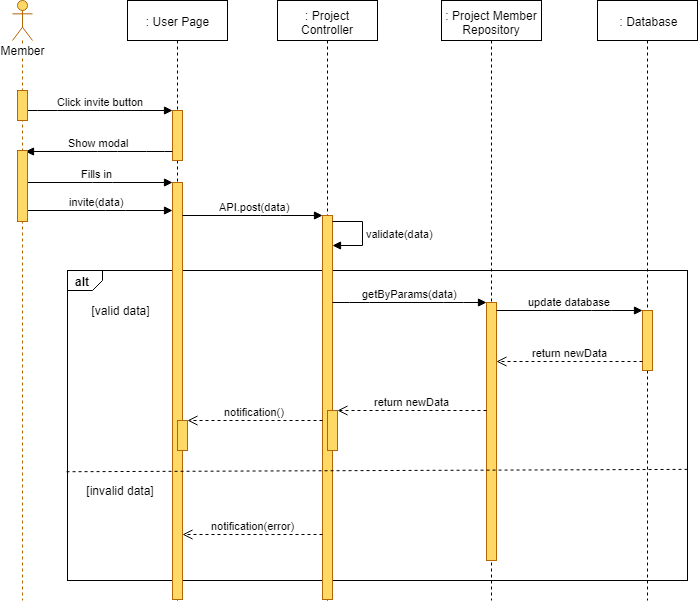

The diagram above was exported from draw.io. Its source (the exported page's mxGraphModel, read from the mxfile embedded in the PNG):
<mxGraphModel dx="1220" dy="679" grid="0" gridSize="10" guides="1" tooltips="1" connect="1" arrows="1" fold="1" page="1" pageScale="1" pageWidth="827" pageHeight="1169" math="0" shadow="0">
  <root>
    <mxCell id="P_IdbA5CVZcfprYYFuSC-0" />
    <mxCell id="P_IdbA5CVZcfprYYFuSC-1" parent="P_IdbA5CVZcfprYYFuSC-0" />
    <mxCell id="P_IdbA5CVZcfprYYFuSC-2" value="alt" style="strokeColor=inherit;fillColor=inherit;gradientColor=inherit;html=1;shape=mxgraph.sysml.package;labelX=35;fontStyle=1;align=left;verticalAlign=top;spacingLeft=5;spacingTop=-3;" parent="P_IdbA5CVZcfprYYFuSC-1" vertex="1">
      <mxGeometry x="140" y="310" width="620" height="310" as="geometry" />
    </mxCell>
    <mxCell id="P_IdbA5CVZcfprYYFuSC-3" value=": User Page" style="shape=umlLifeline;perimeter=lifelinePerimeter;whiteSpace=wrap;html=1;container=1;collapsible=0;recursiveResize=0;outlineConnect=0;" parent="P_IdbA5CVZcfprYYFuSC-1" vertex="1">
      <mxGeometry x="200" y="40" width="100" height="600" as="geometry" />
    </mxCell>
    <mxCell id="P_IdbA5CVZcfprYYFuSC-4" value="" style="html=1;points=[];perimeter=orthogonalPerimeter;fillColor=#FFD966;strokeColor=#b46504;" parent="P_IdbA5CVZcfprYYFuSC-3" vertex="1">
      <mxGeometry x="45" y="110" width="10" height="50" as="geometry" />
    </mxCell>
    <mxCell id="P_IdbA5CVZcfprYYFuSC-5" value="" style="html=1;points=[];perimeter=orthogonalPerimeter;fillColor=#FFD966;strokeColor=#B46504;" parent="P_IdbA5CVZcfprYYFuSC-3" vertex="1">
      <mxGeometry x="45" y="430" width="10" height="20" as="geometry" />
    </mxCell>
    <mxCell id="P_IdbA5CVZcfprYYFuSC-6" value="" style="html=1;points=[];perimeter=orthogonalPerimeter;fillColor=#FFD966;strokeColor=#B46504;" parent="P_IdbA5CVZcfprYYFuSC-3" vertex="1">
      <mxGeometry x="45" y="534" width="10" height="20" as="geometry" />
    </mxCell>
    <mxCell id="P_IdbA5CVZcfprYYFuSC-7" value="" style="html=1;points=[];perimeter=orthogonalPerimeter;fillColor=#FFD966;strokeColor=#b46504;" parent="P_IdbA5CVZcfprYYFuSC-3" vertex="1">
      <mxGeometry x="45" y="182" width="10" height="417" as="geometry" />
    </mxCell>
    <mxCell id="P_IdbA5CVZcfprYYFuSC-8" value=": Project Controller" style="shape=umlLifeline;perimeter=lifelinePerimeter;whiteSpace=wrap;html=1;container=1;collapsible=0;recursiveResize=0;outlineConnect=0;" parent="P_IdbA5CVZcfprYYFuSC-1" vertex="1">
      <mxGeometry x="350" y="40" width="100" height="600" as="geometry" />
    </mxCell>
    <mxCell id="P_IdbA5CVZcfprYYFuSC-9" value="" style="html=1;points=[];perimeter=orthogonalPerimeter;fillColor=#FFD966;strokeColor=#b46504;" parent="P_IdbA5CVZcfprYYFuSC-8" vertex="1">
      <mxGeometry x="45" y="215" width="10" height="384" as="geometry" />
    </mxCell>
    <mxCell id="P_IdbA5CVZcfprYYFuSC-10" value="" style="html=1;points=[];perimeter=orthogonalPerimeter;fillColor=#FFD966;strokeColor=#b46504;" parent="P_IdbA5CVZcfprYYFuSC-8" vertex="1">
      <mxGeometry x="50" y="410" width="10" height="40" as="geometry" />
    </mxCell>
    <mxCell id="P_IdbA5CVZcfprYYFuSC-12" value="validate(data)" style="edgeStyle=orthogonalEdgeStyle;html=1;align=left;spacingLeft=2;endArrow=block;rounded=0;" parent="P_IdbA5CVZcfprYYFuSC-8" source="P_IdbA5CVZcfprYYFuSC-9" target="P_IdbA5CVZcfprYYFuSC-9" edge="1">
      <mxGeometry relative="1" as="geometry">
        <mxPoint x="60" y="189.90476190476193" as="sourcePoint" />
        <Array as="points">
          <mxPoint x="85" y="221" />
          <mxPoint x="85" y="245" />
        </Array>
        <mxPoint x="60" y="219.90476190476193" as="targetPoint" />
      </mxGeometry>
    </mxCell>
    <mxCell id="P_IdbA5CVZcfprYYFuSC-13" value=": Project Member Repository" style="shape=umlLifeline;perimeter=lifelinePerimeter;whiteSpace=wrap;html=1;container=1;collapsible=0;recursiveResize=0;outlineConnect=0;" parent="P_IdbA5CVZcfprYYFuSC-1" vertex="1">
      <mxGeometry x="514" y="40" width="100" height="600" as="geometry" />
    </mxCell>
    <mxCell id="P_IdbA5CVZcfprYYFuSC-14" value="" style="html=1;points=[];perimeter=orthogonalPerimeter;fillColor=#FFD966;strokeColor=#b46504;" parent="P_IdbA5CVZcfprYYFuSC-13" vertex="1">
      <mxGeometry x="45" y="302" width="10" height="258" as="geometry" />
    </mxCell>
    <mxCell id="P_IdbA5CVZcfprYYFuSC-15" value=": Database" style="shape=umlLifeline;perimeter=lifelinePerimeter;whiteSpace=wrap;html=1;container=1;collapsible=0;recursiveResize=0;outlineConnect=0;" parent="P_IdbA5CVZcfprYYFuSC-1" vertex="1">
      <mxGeometry x="670" y="40" width="100" height="600" as="geometry" />
    </mxCell>
    <mxCell id="P_IdbA5CVZcfprYYFuSC-16" value="" style="html=1;points=[];perimeter=orthogonalPerimeter;fillColor=#FFD966;strokeColor=#B46504;" parent="P_IdbA5CVZcfprYYFuSC-15" vertex="1">
      <mxGeometry x="45" y="310" width="10" height="60" as="geometry" />
    </mxCell>
    <mxCell id="P_IdbA5CVZcfprYYFuSC-17" value="Click invite button" style="html=1;verticalAlign=bottom;endArrow=block;" parent="P_IdbA5CVZcfprYYFuSC-1" source="P_IdbA5CVZcfprYYFuSC-32" target="P_IdbA5CVZcfprYYFuSC-4" edge="1">
      <mxGeometry width="80" relative="1" as="geometry">
        <mxPoint x="120" y="160" as="sourcePoint" />
        <mxPoint x="200" y="160" as="targetPoint" />
        <Array as="points">
          <mxPoint x="120" y="150" />
        </Array>
      </mxGeometry>
    </mxCell>
    <mxCell id="P_IdbA5CVZcfprYYFuSC-18" value="Fills in" style="html=1;verticalAlign=bottom;endArrow=block;" parent="P_IdbA5CVZcfprYYFuSC-1" source="P_IdbA5CVZcfprYYFuSC-31" target="P_IdbA5CVZcfprYYFuSC-7" edge="1">
      <mxGeometry width="80" relative="1" as="geometry">
        <mxPoint x="110" y="260" as="sourcePoint" />
        <mxPoint x="240" y="210" as="targetPoint" />
        <Array as="points">
          <mxPoint x="175" y="222" />
        </Array>
      </mxGeometry>
    </mxCell>
    <mxCell id="P_IdbA5CVZcfprYYFuSC-20" value="&lt;div&gt;&lt;span&gt;getByParams(data)&lt;/span&gt;&lt;/div&gt;" style="html=1;verticalAlign=bottom;endArrow=block;" parent="P_IdbA5CVZcfprYYFuSC-1" source="P_IdbA5CVZcfprYYFuSC-9" target="P_IdbA5CVZcfprYYFuSC-14" edge="1">
      <mxGeometry width="80" relative="1" as="geometry">
        <mxPoint x="70" y="500" as="sourcePoint" />
        <mxPoint x="150" y="500" as="targetPoint" />
        <Array as="points">
          <mxPoint x="432" y="342" />
          <mxPoint x="526" y="342" />
        </Array>
      </mxGeometry>
    </mxCell>
    <mxCell id="P_IdbA5CVZcfprYYFuSC-21" value="update database" style="html=1;verticalAlign=bottom;endArrow=block;" parent="P_IdbA5CVZcfprYYFuSC-1" source="P_IdbA5CVZcfprYYFuSC-14" target="P_IdbA5CVZcfprYYFuSC-16" edge="1">
      <mxGeometry width="80" relative="1" as="geometry">
        <mxPoint x="569" y="339" as="sourcePoint" />
        <mxPoint x="723" y="339" as="targetPoint" />
        <Array as="points">
          <mxPoint x="674" y="350" />
        </Array>
      </mxGeometry>
    </mxCell>
    <mxCell id="P_IdbA5CVZcfprYYFuSC-22" value="return newData" style="html=1;verticalAlign=bottom;endArrow=open;dashed=1;endSize=8;" parent="P_IdbA5CVZcfprYYFuSC-1" source="P_IdbA5CVZcfprYYFuSC-16" target="P_IdbA5CVZcfprYYFuSC-14" edge="1">
      <mxGeometry relative="1" as="geometry">
        <mxPoint x="150" y="660" as="sourcePoint" />
        <mxPoint x="70" y="660" as="targetPoint" />
        <Array as="points">
          <mxPoint x="665" y="401" />
        </Array>
      </mxGeometry>
    </mxCell>
    <mxCell id="P_IdbA5CVZcfprYYFuSC-23" value="return newData" style="html=1;verticalAlign=bottom;endArrow=open;dashed=1;endSize=8;" parent="P_IdbA5CVZcfprYYFuSC-1" source="P_IdbA5CVZcfprYYFuSC-14" target="P_IdbA5CVZcfprYYFuSC-10" edge="1">
      <mxGeometry relative="1" as="geometry">
        <mxPoint x="559" y="380" as="sourcePoint" />
        <mxPoint x="413" y="380" as="targetPoint" />
        <Array as="points">
          <mxPoint x="480" y="450" />
        </Array>
      </mxGeometry>
    </mxCell>
    <mxCell id="P_IdbA5CVZcfprYYFuSC-24" value="[valid data]" style="text;html=1;strokeColor=none;fillColor=none;align=center;verticalAlign=middle;whiteSpace=wrap;rounded=0;" parent="P_IdbA5CVZcfprYYFuSC-1" vertex="1">
      <mxGeometry x="157.5" y="340" width="70" height="20" as="geometry" />
    </mxCell>
    <mxCell id="P_IdbA5CVZcfprYYFuSC-25" value="[invalid data]" style="text;html=1;strokeColor=none;fillColor=none;align=center;verticalAlign=middle;whiteSpace=wrap;rounded=0;" parent="P_IdbA5CVZcfprYYFuSC-1" vertex="1">
      <mxGeometry x="150" y="520" width="85" height="20" as="geometry" />
    </mxCell>
    <mxCell id="P_IdbA5CVZcfprYYFuSC-26" value="notification()" style="html=1;verticalAlign=bottom;endArrow=open;dashed=1;endSize=8;" parent="P_IdbA5CVZcfprYYFuSC-1" source="P_IdbA5CVZcfprYYFuSC-9" target="oKA2GUUGDvbVAtjHIZ_U-0" edge="1">
      <mxGeometry relative="1" as="geometry">
        <mxPoint x="389" y="430" as="sourcePoint" />
        <mxPoint x="235" y="430" as="targetPoint" />
        <Array as="points" />
      </mxGeometry>
    </mxCell>
    <mxCell id="P_IdbA5CVZcfprYYFuSC-27" value="notification(error)" style="html=1;verticalAlign=bottom;endArrow=open;dashed=1;endSize=8;" parent="P_IdbA5CVZcfprYYFuSC-1" source="P_IdbA5CVZcfprYYFuSC-9" target="P_IdbA5CVZcfprYYFuSC-6" edge="1">
      <mxGeometry relative="1" as="geometry">
        <mxPoint x="395" y="574" as="sourcePoint" />
        <mxPoint x="258" y="520.5" as="targetPoint" />
        <Array as="points">
          <mxPoint x="375" y="574" />
          <mxPoint x="315" y="574" />
        </Array>
      </mxGeometry>
    </mxCell>
    <mxCell id="P_IdbA5CVZcfprYYFuSC-28" value="" style="strokeColor=inherit;fillColor=inherit;gradientColor=inherit;endArrow=none;html=1;edgeStyle=none;dashed=1;exitX=0.999;exitY=0.663;exitDx=0;exitDy=0;exitPerimeter=0;entryX=-0.005;entryY=0.672;entryDx=0;entryDy=0;entryPerimeter=0;" parent="P_IdbA5CVZcfprYYFuSC-1" edge="1">
      <mxGeometry relative="1" as="geometry">
        <mxPoint x="137.70588235294122" y="511.2352941176471" as="targetPoint" />
        <mxPoint x="760.0588235294117" y="508.8823529411766" as="sourcePoint" />
      </mxGeometry>
    </mxCell>
    <mxCell id="P_IdbA5CVZcfprYYFuSC-29" value="Show modal" style="html=1;verticalAlign=bottom;endArrow=block;entryX=0.82;entryY=0.018;entryDx=0;entryDy=0;entryPerimeter=0;" parent="P_IdbA5CVZcfprYYFuSC-1" source="P_IdbA5CVZcfprYYFuSC-4" target="P_IdbA5CVZcfprYYFuSC-33" edge="1">
      <mxGeometry width="80" relative="1" as="geometry">
        <mxPoint x="234.5" y="168.5" as="sourcePoint" />
        <mxPoint x="379.5" y="168.5" as="targetPoint" />
        <Array as="points">
          <mxPoint x="229" y="191" />
          <mxPoint x="180" y="191" />
        </Array>
      </mxGeometry>
    </mxCell>
    <mxCell id="P_IdbA5CVZcfprYYFuSC-30" value="invite(data)" style="html=1;verticalAlign=bottom;endArrow=block;" parent="P_IdbA5CVZcfprYYFuSC-1" source="P_IdbA5CVZcfprYYFuSC-31" target="P_IdbA5CVZcfprYYFuSC-7" edge="1">
      <mxGeometry width="80" relative="1" as="geometry">
        <mxPoint x="110" y="219" as="sourcePoint" />
        <mxPoint x="255" y="219" as="targetPoint" />
        <Array as="points">
          <mxPoint x="188" y="250" />
        </Array>
      </mxGeometry>
    </mxCell>
    <mxCell id="P_IdbA5CVZcfprYYFuSC-31" value="Member" style="shape=umlLifeline;participant=umlActor;perimeter=lifelinePerimeter;whiteSpace=wrap;html=1;container=1;collapsible=0;recursiveResize=0;verticalAlign=top;spacingTop=36;labelBackgroundColor=#ffffff;outlineConnect=0;strokeColor=#B46504;fillColor=#FFD966;" parent="P_IdbA5CVZcfprYYFuSC-1" vertex="1">
      <mxGeometry x="85" y="40" width="20" height="600" as="geometry" />
    </mxCell>
    <mxCell id="P_IdbA5CVZcfprYYFuSC-32" value="" style="html=1;points=[];perimeter=orthogonalPerimeter;fillColor=#FFD966;strokeColor=#b46504;" parent="P_IdbA5CVZcfprYYFuSC-1" vertex="1">
      <mxGeometry x="90" y="130" width="10" height="30" as="geometry" />
    </mxCell>
    <mxCell id="P_IdbA5CVZcfprYYFuSC-33" value="" style="html=1;points=[];perimeter=orthogonalPerimeter;fillColor=#FFD966;strokeColor=#b46504;" parent="P_IdbA5CVZcfprYYFuSC-1" vertex="1">
      <mxGeometry x="90" y="190" width="10" height="71" as="geometry" />
    </mxCell>
    <mxCell id="oKA2GUUGDvbVAtjHIZ_U-0" value="" style="html=1;points=[];perimeter=orthogonalPerimeter;fillColor=#FFD966;strokeColor=#B46504;" parent="P_IdbA5CVZcfprYYFuSC-1" vertex="1">
      <mxGeometry x="250" y="460" width="10" height="30" as="geometry" />
    </mxCell>
    <mxCell id="oKA2GUUGDvbVAtjHIZ_U-5" value="API.post(data)" style="html=1;verticalAlign=bottom;endArrow=block;" parent="P_IdbA5CVZcfprYYFuSC-1" source="P_IdbA5CVZcfprYYFuSC-7" target="P_IdbA5CVZcfprYYFuSC-9" edge="1">
      <mxGeometry x="0.2571" y="-16" width="80" relative="1" as="geometry">
        <mxPoint x="250.02380952380952" y="261" as="sourcePoint" />
        <mxPoint x="400" y="261" as="targetPoint" />
        <Array as="points">
          <mxPoint x="343" y="255" />
        </Array>
        <mxPoint x="-16" y="-16" as="offset" />
      </mxGeometry>
    </mxCell>
  </root>
</mxGraphModel>